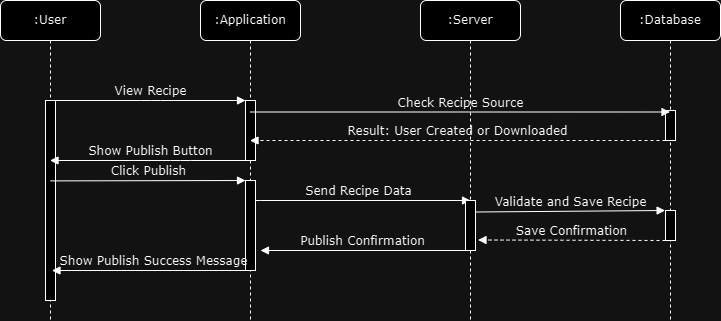

The diagram above was exported from draw.io. Its source (the exported page's mxGraphModel, read from the mxfile embedded in the PNG):
<mxGraphModel dx="946" dy="601" grid="1" gridSize="10" guides="1" tooltips="1" connect="1" arrows="1" fold="1" page="1" pageScale="1" pageWidth="1100" pageHeight="850" background="none" math="0" shadow="0">
  <root>
    <mxCell id="0" />
    <mxCell id="1" parent="0" />
    <mxCell id="7baba1c4bc27f4b0-2" value=":Application" style="shape=umlLifeline;perimeter=lifelinePerimeter;whiteSpace=wrap;html=1;container=1;collapsible=0;recursiveResize=0;outlineConnect=0;rounded=1;shadow=0;comic=0;labelBackgroundColor=none;strokeWidth=1;fontFamily=Verdana;fontSize=12;align=center;" parent="1" vertex="1">
      <mxGeometry x="240" y="80" width="100" height="320" as="geometry" />
    </mxCell>
    <mxCell id="7baba1c4bc27f4b0-10" value="" style="html=1;points=[];perimeter=orthogonalPerimeter;rounded=0;shadow=0;comic=0;labelBackgroundColor=none;strokeWidth=1;fontFamily=Verdana;fontSize=12;align=center;" parent="7baba1c4bc27f4b0-2" vertex="1">
      <mxGeometry x="45" y="100" width="10" height="60" as="geometry" />
    </mxCell>
    <mxCell id="gVCPzLz-6qsLgkKXIm2V-6" value="Send Recipe Data" style="html=1;verticalAlign=bottom;endArrow=block;labelBackgroundColor=none;fontFamily=Verdana;fontSize=12;edgeStyle=elbowEdgeStyle;elbow=vertical;" edge="1" parent="7baba1c4bc27f4b0-2">
      <mxGeometry relative="1" as="geometry">
        <mxPoint x="55" y="200" as="sourcePoint" />
        <Array as="points">
          <mxPoint x="50" y="200" />
        </Array>
        <mxPoint x="270" y="200" as="targetPoint" />
      </mxGeometry>
    </mxCell>
    <mxCell id="7baba1c4bc27f4b0-8" value=":User" style="shape=umlLifeline;perimeter=lifelinePerimeter;whiteSpace=wrap;html=1;container=1;collapsible=0;recursiveResize=0;outlineConnect=0;rounded=1;shadow=0;comic=0;labelBackgroundColor=none;strokeWidth=1;fontFamily=Verdana;fontSize=12;align=center;" parent="1" vertex="1">
      <mxGeometry x="40" y="80" width="100" height="320" as="geometry" />
    </mxCell>
    <mxCell id="7baba1c4bc27f4b0-9" value="" style="html=1;points=[];perimeter=orthogonalPerimeter;rounded=0;shadow=0;comic=0;labelBackgroundColor=none;strokeWidth=1;fontFamily=Verdana;fontSize=12;align=center;" parent="7baba1c4bc27f4b0-8" vertex="1">
      <mxGeometry x="45" y="100" width="10" height="200" as="geometry" />
    </mxCell>
    <mxCell id="7baba1c4bc27f4b0-11" value="View Recipe" style="html=1;verticalAlign=bottom;endArrow=block;entryX=0;entryY=0;labelBackgroundColor=none;fontFamily=Verdana;fontSize=12;edgeStyle=elbowEdgeStyle;elbow=vertical;" parent="1" source="7baba1c4bc27f4b0-9" target="7baba1c4bc27f4b0-10" edge="1">
      <mxGeometry relative="1" as="geometry">
        <mxPoint x="220" y="190" as="sourcePoint" />
      </mxGeometry>
    </mxCell>
    <mxCell id="CRvUuM8VdIF5X9GvAvNB-17" value="Click Publish" style="html=1;verticalAlign=bottom;endArrow=block;entryX=0;entryY=0;labelBackgroundColor=none;fontFamily=Verdana;fontSize=12;edgeStyle=elbowEdgeStyle;elbow=vertical;" parent="1" edge="1">
      <mxGeometry relative="1" as="geometry">
        <mxPoint x="90" y="260.39" as="sourcePoint" />
        <mxPoint x="285" y="260.39" as="targetPoint" />
      </mxGeometry>
    </mxCell>
    <mxCell id="gVCPzLz-6qsLgkKXIm2V-1" value=":Server" style="shape=umlLifeline;perimeter=lifelinePerimeter;whiteSpace=wrap;html=1;container=1;collapsible=0;recursiveResize=0;outlineConnect=0;rounded=1;shadow=0;comic=0;labelBackgroundColor=none;strokeWidth=1;fontFamily=Verdana;fontSize=12;align=center;" vertex="1" parent="1">
      <mxGeometry x="460" y="80" width="100" height="320" as="geometry" />
    </mxCell>
    <mxCell id="gVCPzLz-6qsLgkKXIm2V-3" value="" style="html=1;points=[];perimeter=orthogonalPerimeter;rounded=0;shadow=0;comic=0;labelBackgroundColor=none;strokeWidth=1;fontFamily=Verdana;fontSize=12;align=center;" vertex="1" parent="gVCPzLz-6qsLgkKXIm2V-1">
      <mxGeometry x="45" y="200" width="10" height="50" as="geometry" />
    </mxCell>
    <mxCell id="gVCPzLz-6qsLgkKXIm2V-4" value="Publish Confirmation" style="html=1;verticalAlign=bottom;endArrow=block;labelBackgroundColor=none;fontFamily=Verdana;fontSize=12;elbow=vertical;" edge="1" parent="gVCPzLz-6qsLgkKXIm2V-1">
      <mxGeometry relative="1" as="geometry">
        <mxPoint x="45" y="250" as="sourcePoint" />
        <mxPoint x="-160" y="250" as="targetPoint" />
      </mxGeometry>
    </mxCell>
    <mxCell id="gVCPzLz-6qsLgkKXIm2V-14" value="Validate and Save Recipe" style="html=1;verticalAlign=bottom;endArrow=block;labelBackgroundColor=none;fontFamily=Verdana;fontSize=12;elbow=vertical;exitX=0.939;exitY=0.55;exitDx=0;exitDy=0;exitPerimeter=0;" edge="1" parent="gVCPzLz-6qsLgkKXIm2V-1">
      <mxGeometry relative="1" as="geometry">
        <mxPoint x="55" y="211.5" as="sourcePoint" />
        <mxPoint x="244.61" y="210" as="targetPoint" />
      </mxGeometry>
    </mxCell>
    <mxCell id="gVCPzLz-6qsLgkKXIm2V-10" value=":Database" style="shape=umlLifeline;perimeter=lifelinePerimeter;whiteSpace=wrap;html=1;container=1;collapsible=0;recursiveResize=0;outlineConnect=0;rounded=1;shadow=0;comic=0;labelBackgroundColor=none;strokeWidth=1;fontFamily=Verdana;fontSize=12;align=center;" vertex="1" parent="1">
      <mxGeometry x="660" y="80" width="100" height="320" as="geometry" />
    </mxCell>
    <mxCell id="gVCPzLz-6qsLgkKXIm2V-11" value="" style="html=1;points=[];perimeter=orthogonalPerimeter;rounded=0;shadow=0;comic=0;labelBackgroundColor=none;strokeWidth=1;fontFamily=Verdana;fontSize=12;align=center;" vertex="1" parent="gVCPzLz-6qsLgkKXIm2V-10">
      <mxGeometry x="45" y="110" width="10" height="30" as="geometry" />
    </mxCell>
    <mxCell id="gVCPzLz-6qsLgkKXIm2V-16" value="" style="html=1;points=[];perimeter=orthogonalPerimeter;rounded=0;shadow=0;comic=0;labelBackgroundColor=none;strokeWidth=1;fontFamily=Verdana;fontSize=12;align=center;" vertex="1" parent="gVCPzLz-6qsLgkKXIm2V-10">
      <mxGeometry x="45" y="210" width="10" height="30" as="geometry" />
    </mxCell>
    <mxCell id="gVCPzLz-6qsLgkKXIm2V-5" value="Check Recipe Source" style="html=1;verticalAlign=bottom;endArrow=block;labelBackgroundColor=none;fontFamily=Verdana;fontSize=12;elbow=vertical;exitX=0.939;exitY=0.55;exitDx=0;exitDy=0;exitPerimeter=0;" edge="1" parent="1" target="gVCPzLz-6qsLgkKXIm2V-10">
      <mxGeometry relative="1" as="geometry">
        <mxPoint x="290" y="191.5" as="sourcePoint" />
        <mxPoint x="479.61" y="190" as="targetPoint" />
      </mxGeometry>
    </mxCell>
    <mxCell id="gVCPzLz-6qsLgkKXIm2V-15" value="Result: User Created or Downloaded" style="html=1;verticalAlign=bottom;endArrow=block;labelBackgroundColor=none;fontFamily=Verdana;fontSize=12;edgeStyle=elbowEdgeStyle;elbow=vertical;dashed=1;" edge="1" parent="1" target="7baba1c4bc27f4b0-2">
      <mxGeometry relative="1" as="geometry">
        <mxPoint x="705" y="219.9978260869566" as="sourcePoint" />
        <Array as="points" />
        <mxPoint x="513.1499999999999" y="220.27999999999997" as="targetPoint" />
      </mxGeometry>
    </mxCell>
    <mxCell id="gVCPzLz-6qsLgkKXIm2V-19" value="Show Publish Button" style="html=1;verticalAlign=bottom;endArrow=block;labelBackgroundColor=none;fontFamily=Verdana;fontSize=12;edgeStyle=elbowEdgeStyle;elbow=vertical;" edge="1" parent="1" target="7baba1c4bc27f4b0-8">
      <mxGeometry relative="1" as="geometry">
        <mxPoint x="290" y="240" as="sourcePoint" />
        <Array as="points">
          <mxPoint x="220" y="240" />
        </Array>
        <mxPoint x="300" y="230" as="targetPoint" />
      </mxGeometry>
    </mxCell>
    <mxCell id="CRvUuM8VdIF5X9GvAvNB-13" value="" style="html=1;points=[];perimeter=orthogonalPerimeter;rounded=0;shadow=0;comic=0;labelBackgroundColor=none;strokeWidth=1;fontFamily=Verdana;fontSize=12;align=center;" parent="1" vertex="1">
      <mxGeometry x="285" y="260" width="10" height="90" as="geometry" />
    </mxCell>
    <mxCell id="gVCPzLz-6qsLgkKXIm2V-20" value="" style="html=1;verticalAlign=bottom;endArrow=block;labelBackgroundColor=none;fontFamily=Verdana;fontSize=12;edgeStyle=elbowEdgeStyle;elbow=vertical;" edge="1" parent="1" source="7baba1c4bc27f4b0-2" target="CRvUuM8VdIF5X9GvAvNB-13">
      <mxGeometry relative="1" as="geometry">
        <mxPoint x="290" y="260" as="sourcePoint" />
        <Array as="points" />
        <mxPoint x="510" y="260" as="targetPoint" />
      </mxGeometry>
    </mxCell>
    <mxCell id="CRvUuM8VdIF5X9GvAvNB-19" value="Save Confirmation" style="html=1;verticalAlign=bottom;endArrow=block;labelBackgroundColor=none;fontFamily=Verdana;fontSize=12;elbow=vertical;dashed=1;entryX=1.25;entryY=0.79;entryDx=0;entryDy=0;entryPerimeter=0;" parent="1" target="gVCPzLz-6qsLgkKXIm2V-3" edge="1">
      <mxGeometry relative="1" as="geometry">
        <mxPoint x="705" y="320" as="sourcePoint" />
        <mxPoint x="520" y="320" as="targetPoint" />
      </mxGeometry>
    </mxCell>
    <mxCell id="CRvUuM8VdIF5X9GvAvNB-22" value="Show Publish Success Message" style="html=1;verticalAlign=bottom;endArrow=block;labelBackgroundColor=none;fontFamily=Verdana;fontSize=12;elbow=vertical;" parent="1" edge="1">
      <mxGeometry relative="1" as="geometry">
        <mxPoint x="295" y="350" as="sourcePoint" />
        <mxPoint x="91.5" y="350" as="targetPoint" />
      </mxGeometry>
    </mxCell>
  </root>
</mxGraphModel>